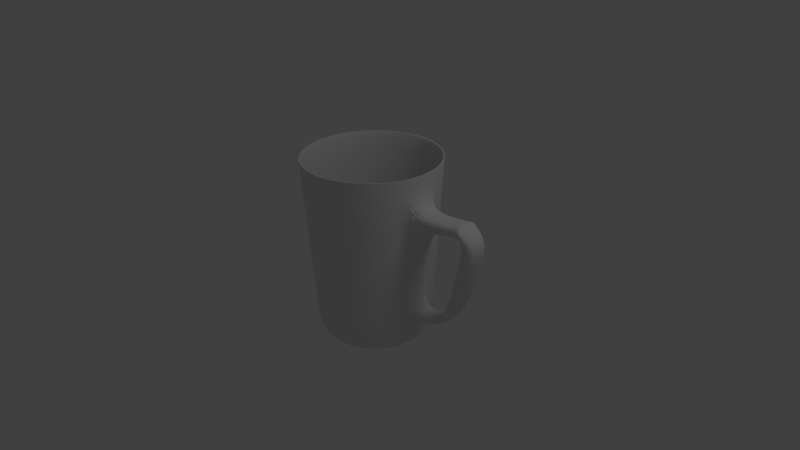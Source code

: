 # Source: caneca.blend  (saved by Blender 2.58.0; exported with 4.5.12 LTS)
import bpy
from mathutils import Matrix  # noqa: F401  (used for matrix-valued properties, if any)

bpy.ops.wm.read_factory_settings(use_empty=True)
scene = bpy.context.scene
scene.name = 'Scene'

# ---- collections
col_collection_1 = bpy.data.collections.new('Collection 1'); scene.collection.children.link(col_collection_1)

# ---- materials (node trees are filled in below, after node groups)
mat_material = bpy.data.materials.new('Material')
mat_material.alpha_threshold = 0.0
mat_material.use_transparent_shadow = False
mat_material.roughness = 0.5
mat_material.line_color = (0.0, 0.0, 0.0, 1.0)

# ---- material node trees

# ---- world
world_world = bpy.data.worlds.new('World'); scene.world = world_world
world_world.color = (0.05088, 0.05088, 0.05088)
world_world.use_sun_shadow = False
world_world.sun_shadow_jitter_overblur = 0.0
world_world.cycles.sampling_method = 'MANUAL'
world_world.cycles.sample_map_resolution = 256

# ---- cameras
cam_camera = bpy.data.cameras.new('Camera')
cam_camera.clip_end = 100.0
cam_camera.lens = 35.0
cam_camera.ortho_scale = 7.314
cam_camera.dof.focus_distance = 0.0
cam_camera.dof.aperture_fstop = 128.0

# ---- lights
light_lamp = bpy.data.lights.new('Lamp', 'POINT')
light_lamp.transmission_factor = 0.0
light_lamp.cutoff_distance = 30.0
light_lamp.energy = 100.0
light_lamp.shadow_buffer_clip_start = 1.001
light_lamp.shadow_soft_size = 1.0
light_lamp.shadow_maximum_resolution = 0.006
light_lamp.use_absolute_resolution = True
light_lamp.cycles.use_multiple_importance_sampling = False

# ---- meshes
me_cube = bpy.data.meshes.new('Cube')
me_cube.from_pydata([(-0.006755, 0.7968, -1.272), (0.1554, 0.7808, -1.272), (0.3113, 0.7335, -1.272), (0.455, 0.6567, -1.272), (0.5809, 0.5534, -1.272), (0.6843, 0.4274, -1.272), (0.7611, 0.2838, -1.272), (0.8084, 0.1279, -1.272), (0.8243, -0.03429, -1.272), (0.8084, -0.1964, -1.272), (0.7611, -0.3523, -1.272), (0.6843, -0.496, -1.272), (0.5809, -0.622, -1.272), (0.455, -0.7253, -1.272), (0.3113, -0.8021, -1.272), (0.1554, -0.8494, -1.272), (-0.006755, -0.8654, -1.272), (-0.1689, -0.8494, -1.272), (-0.3248, -0.8021, -1.272), (-0.4685, -0.7253, -1.272), (-0.5944, -0.622, -1.272), (-0.6978, -0.496, -1.272), (-0.7746, -0.3523, -1.272), (-0.8219, -0.1964, -1.272), (-0.8379, -0.03429, -1.272), (-0.8219, 0.1279, -1.272), (-0.7746, 0.2838, -1.272), (-0.6978, 0.4274, -1.272), (-0.5944, 0.5534, -1.272), (-0.4685, 0.6567, -1.272), (-0.3248, 0.7335, -1.272), (-0.1689, 0.7808, -1.272), (-0.006754, 0.9657, 1.491), (0.1883, 0.9465, 1.491), (0.3759, 0.8896, 1.491), (0.5488, 0.7972, 1.491), (0.7004, 0.6728, 1.491), (0.8247, 0.5213, 1.491), (0.9171, 0.3484, 1.491), (0.974, 0.1608, 1.491), (0.9932, -0.03429, 1.491), (0.974, -0.2294, 1.491), (0.9171, -0.417, 1.491), (0.8247, -0.5899, 1.491), (0.7004, -0.7414, 1.491), (0.5488, -0.8658, 1.491), (0.3759, -0.9582, 1.491), (0.1883, -1.015, 1.491), (-0.006754, -1.034, 1.491), (-0.2018, -1.015, 1.491), (-0.3894, -0.9582, 1.491), (-0.5623, -0.8658, 1.491), (-0.7139, -0.7414, 1.491), (-0.8382, -0.5899, 1.491), (-0.9306, -0.417, 1.491), (-0.9875, -0.2294, 1.491), (-1.007, -0.03429, 1.491), (-0.9875, 0.1608, 1.491), (-0.9306, 0.3484, 1.491), (-0.8382, 0.5213, 1.491), (-0.7139, 0.6728, 1.491), (-0.5623, 0.7972, 1.491), (-0.3894, 0.8896, 1.491), (-0.2019, 0.9465, 1.491), (-0.006755, -0.03429, -1.272), (-0.2019, 0.9465, 1.491), (-0.3894, 0.8896, 1.491), (-0.5623, 0.7972, 1.491), (-0.7139, 0.6728, 1.491), (-0.8382, 0.5213, 1.491), (-0.9306, 0.3484, 1.491), (-0.9875, 0.1608, 1.491), (-1.007, -0.03429, 1.491), (-0.9875, -0.2294, 1.491), (-0.9306, -0.417, 1.491), (-0.8382, -0.5899, 1.491), (-0.7139, -0.7414, 1.491), (-0.5623, -0.8658, 1.491), (-0.3894, -0.9582, 1.491), (-0.2018, -1.015, 1.491), (-0.006754, -1.034, 1.491), (0.1883, -1.015, 1.491), (0.3759, -0.9582, 1.491), (0.5488, -0.8658, 1.491), (0.7004, -0.7414, 1.491), (0.8247, -0.5899, 1.491), (0.9171, -0.417, 1.491), (0.974, -0.2294, 1.491), (0.9932, -0.03429, 1.491), (0.974, 0.1608, 1.491), (0.9171, 0.3484, 1.491), (0.8247, 0.5213, 1.491), (0.7004, 0.6728, 1.491), (0.5488, 0.7972, 1.491), (0.3759, 0.8896, 1.491), (0.1883, 0.9465, 1.491), (-0.006754, 0.9657, 1.491), (-0.006754, 0.9657, 1.491), (0.1883, 0.9465, 1.491), (0.3759, 0.8896, 1.491), (0.5488, 0.7972, 1.491), (0.7004, 0.6728, 1.491), (0.8247, 0.5213, 1.491), (0.9171, 0.3484, 1.491), (0.974, 0.1608, 1.491), (0.9932, -0.03429, 1.491), (0.974, -0.2294, 1.491), (0.9171, -0.417, 1.491), (0.8247, -0.5899, 1.491), (0.7004, -0.7414, 1.491), (0.5488, -0.8658, 1.491), (0.3759, -0.9582, 1.491), (0.1883, -1.015, 1.491), (-0.006754, -1.034, 1.491), (-0.2018, -1.015, 1.491), (-0.3894, -0.9582, 1.491), (-0.5623, -0.8658, 1.491), (-0.7139, -0.7414, 1.491), (-0.8382, -0.5899, 1.491), (-0.9306, -0.417, 1.491), (-0.9875, -0.2294, 1.491), (-1.007, -0.03429, 1.491), (-0.9875, 0.1608, 1.491), (-0.9306, 0.3484, 1.491), (-0.8382, 0.5213, 1.491), (-0.7139, 0.6728, 1.491), (-0.5623, 0.7972, 1.491), (-0.3894, 0.8896, 1.491), (-0.2019, 0.9465, 1.491), (-0.006755, -0.03429, -1.096), (-0.1541, 0.7066, -1.096), (-0.2959, 0.6636, -1.096), (-0.4265, 0.5938, -1.096), (-0.5409, 0.4999, -1.096), (-0.6349, 0.3854, -1.096), (-0.7047, 0.2548, -1.096), (-0.7477, 0.1131, -1.096), (-0.7622, -0.03429, -1.096), (-0.7477, -0.1817, -1.096), (-0.7047, -0.3234, -1.096), (-0.6349, -0.454, -1.096), (-0.5409, -0.5685, -1.096), (-0.4265, -0.6624, -1.096), (-0.2958, -0.7322, -1.096), (-0.1541, -0.7752, -1.096), (-0.006755, -0.7897, -1.096), (0.1406, -0.7752, -1.096), (0.2823, -0.7322, -1.096), (0.4129, -0.6624, -1.096), (0.5274, -0.5685, -1.096), (0.6214, -0.454, -1.096), (0.6912, -0.3234, -1.096), (0.7342, -0.1817, -1.096), (0.7487, -0.03429, -1.096), (0.7342, 0.1131, -1.096), (0.6912, 0.2548, -1.096), (0.6214, 0.3854, -1.096), (0.5274, 0.4999, -1.096), (0.4129, 0.5938, -1.096), (0.2823, 0.6636, -1.096), (0.1406, 0.7066, -1.096), (-0.006754, 0.7212, -1.096), (-0.1884, 0.8787, 1.493), (-0.006754, 0.8966, 1.493), (-0.363, 0.8257, 1.493), (-0.5239, 0.7397, 1.493), (-0.665, 0.6239, 1.493), (-0.7808, 0.4829, 1.493), (-0.8668, 0.3219, 1.493), (-0.9198, 0.1473, 1.493), (-0.9376, -0.03429, 1.493), (-0.9197, -0.2159, 1.493), (-0.8668, -0.3905, 1.493), (-0.7808, -0.5515, 1.493), (-0.665, -0.6925, 1.493), (-0.5239, -0.8083, 1.493), (-0.363, -0.8943, 1.493), (-0.1884, -0.9473, 1.493), (-0.006754, -0.9652, 1.493), (0.1749, -0.9473, 1.493), (0.3495, -0.8943, 1.493), (0.5104, -0.8083, 1.493), (0.6515, -0.6925, 1.493), (0.7672, -0.5515, 1.493), (0.8533, -0.3905, 1.493), (0.9062, -0.2159, 1.493), (0.9241, -0.03429, 1.493), (0.9062, 0.1473, 1.493), (0.8533, 0.3219, 1.493), (0.7672, 0.4829, 1.493), (0.6515, 0.6239, 1.493), (0.5104, 0.7397, 1.493), (0.3495, 0.8257, 1.493), (0.1749, 0.8787, 1.493), (0.1815, 0.9121, 0.9169), (-0.006754, 0.9306, 0.9169), (0.3625, 0.8572, 0.9169), (0.5293, 0.768, 0.9169), (0.6755, 0.648, 0.9169), (0.7955, 0.5018, 0.9169), (0.8847, 0.335, 0.9169), (0.9396, 0.154, 0.9169), (0.9581, -0.03429, 0.9169), (0.9396, -0.2225, 0.9169), (0.8847, -0.4035, 0.9169), (0.7955, -0.5703, 0.9169), (0.6755, -0.7166, 0.9169), (0.5293, -0.8366, 0.9169), (0.3625, -0.9257, 0.9169), (0.1815, -0.9806, 0.9169), (-0.006755, -0.9992, 0.9169), (-0.195, -0.9806, 0.9169), (-0.376, -0.9257, 0.9169), (-0.5428, -0.8366, 0.9169), (-0.689, -0.7166, 0.9169), (-0.809, -0.5704, 0.9169), (-0.8982, -0.4035, 0.9169), (-0.9531, -0.2225, 0.9169), (-0.9716, -0.03429, 0.9169), (-0.9531, 0.1539, 0.9169), (-0.8982, 0.335, 0.9169), (-0.809, 0.5018, 0.9169), (-0.689, 0.648, 0.9169), (-0.5428, 0.768, 0.9169), (-0.376, 0.8571, 0.9169), (-0.195, 0.9121, 0.9169), (0.1785, 0.8971, 0.6666), (-0.006754, 0.9153, 0.6666), (0.3566, 0.843, 0.6666), (0.5208, 0.7553, 0.6666), (0.6647, 0.6372, 0.6666), (0.7828, 0.4933, 0.6666), (0.8705, 0.3291, 0.6666), (0.9246, 0.151, 0.8024), (0.9428, -0.03429, 0.8024), (0.9246, -0.2195, 0.8024), (0.8705, -0.3977, 0.6666), (0.7828, -0.5618, 0.6666), (0.6647, -0.7057, 0.6666), (0.5208, -0.8238, 0.6666), (0.3566, -0.9116, 0.6666), (0.1785, -0.9656, 0.6666), (-0.006755, -0.9839, 0.6666), (-0.192, -0.9656, 0.6666), (-0.3701, -0.9116, 0.6666), (-0.5343, -0.8238, 0.6666), (-0.6782, -0.7057, 0.6666), (-0.7963, -0.5618, 0.6666), (-0.8841, -0.3977, 0.6666), (-0.9381, -0.2195, 0.6666), (-0.9563, -0.03429, 0.6666), (-0.9381, 0.151, 0.6666), (-0.8841, 0.3291, 0.6666), (-0.7963, 0.4933, 0.6666), (-0.6782, 0.6372, 0.6666), (-0.5343, 0.7553, 0.6666), (-0.3701, 0.843, 0.6666), (-0.192, 0.8971, 0.6666), (0.1641, 0.8247, -0.5398), (-0.006755, 0.8416, -0.5398), (0.3284, 0.7749, -0.5398), (0.4798, 0.694, -0.5398), (0.6126, 0.585, -0.5398), (0.7215, 0.4523, -0.5398), (0.8024, 0.3009, -0.5398), (0.8523, 0.1366, -0.6302), (0.8691, -0.03429, -0.6302), (0.8523, -0.2052, -0.6302), (0.8024, -0.3695, -0.5398), (0.7215, -0.5209, -0.5398), (0.6126, -0.6536, -0.5398), (0.4798, -0.7625, -0.5398), (0.3284, -0.8435, -0.5398), (0.1641, -0.8933, -0.5398), (-0.006755, -0.9101, -0.5398), (-0.1776, -0.8933, -0.5398), (-0.3419, -0.8435, -0.5398), (-0.4933, -0.7625, -0.5398), (-0.6261, -0.6536, -0.5398), (-0.735, -0.5209, -0.5398), (-0.8159, -0.3695, -0.5398), (-0.8658, -0.2052, -0.5398), (-0.8826, -0.03429, -0.5398), (-0.8658, 0.1366, -0.5398), (-0.8159, 0.3009, -0.5398), (-0.735, 0.4523, -0.5398), (-0.6261, 0.585, -0.5398), (-0.4933, 0.694, -0.5398), (-0.3419, 0.7749, -0.5398), (-0.1776, 0.8247, -0.5398), (0.1616, 0.8121, -0.751), (-0.006755, 0.8286, -0.751), (0.3235, 0.763, -0.751), (0.4727, 0.6832, -0.751), (0.6034, 0.5759, -0.751), (0.7107, 0.4451, -0.751), (0.7905, 0.2959, -0.751), (0.8396, 0.1341, -0.751), (0.8562, -0.03429, -0.751), (0.8396, -0.2026, -0.751), (0.7905, -0.3645, -0.751), (0.7107, -0.5137, -0.751), (0.6034, -0.6445, -0.751), (0.4727, -0.7518, -0.751), (0.3235, -0.8315, -0.751), (0.1616, -0.8806, -0.751), (-0.006755, -0.8972, -0.751), (-0.1751, -0.8806, -0.751), (-0.337, -0.8315, -0.751), (-0.4862, -0.7518, -0.751), (-0.6169, -0.6445, -0.751), (-0.7243, -0.5137, -0.751), (-0.804, -0.3645, -0.751), (-0.8531, -0.2026, -0.751), (-0.8697, -0.03429, -0.751), (-0.8531, 0.1341, -0.751), (-0.804, 0.2959, -0.751), (-0.7243, 0.4451, -0.751), (-0.6169, 0.5759, -0.751), (-0.4862, 0.6832, -0.751), (-0.337, 0.763, -0.751), (-0.1751, 0.8121, -0.751), (1.828, -0.03398, 0.8853), (1.796, -0.2151, 0.8806), (1.796, 0.141, 0.8806), (1.711, -0.2138, 1.051), (1.711, 0.1453, 1.051), (1.729, -0.03429, 1.051), (1.317, -0.2026, -0.5664), (1.334, -0.03429, -0.5664), (1.317, 0.1341, -0.5664), (1.501, -0.2052, -0.3422), (1.501, 0.1366, -0.3422), (1.518, -0.03429, -0.3422), (1.608, 0.1366, -0.3721), (1.624, -0.03429, -0.3721), (1.608, -0.2052, -0.3721), (1.469, 0.1341, -0.4896), (1.469, -0.2026, -0.4896), (1.485, -0.03429, -0.4896), (1.921, -0.03429, 0.9223), (1.904, -0.2052, 0.9223), (1.89, 0.1335, 0.9176), (1.996, -0.03429, 0.7473), (1.979, -0.2052, 0.7473), (1.979, 0.1366, 0.7473), (1.146, -0.03429, -0.6565), (1.13, -0.2026, -0.6565), (1.13, 0.1341, -0.6565), (1.247, -0.2052, -0.4729), (1.247, 0.1366, -0.4729), (1.263, -0.03429, -0.4729), (1.938, -0.03134, 0.4803), (1.921, -0.2022, 0.4803), (1.921, 0.1395, 0.4803), (1.756, -0.2098, 0.5891), (1.756, 0.1429, 0.5891), (1.817, -0.02974, 0.06761), (1.801, -0.2006, 0.06761), (1.801, 0.1411, 0.06761), (1.664, -0.2046, 0.1384), (1.664, 0.1429, 0.1384)], [], [(64, 0, 1), (64, 1, 2), (64, 2, 3), (64, 3, 4), (64, 4, 5), (64, 5, 6), (64, 6, 7), (64, 7, 8), (64, 8, 9), (64, 9, 10), (64, 10, 11), (64, 11, 12), (64, 12, 13), (64, 13, 14), (64, 14, 15), (64, 15, 16), (64, 16, 17), (64, 17, 18), (64, 18, 19), (64, 19, 20), (64, 20, 21), (64, 21, 22), (64, 22, 23), (64, 23, 24), (64, 24, 25), (64, 25, 26), (64, 26, 27), (64, 27, 28), (64, 28, 29), (64, 29, 30), (64, 30, 31), (31, 0, 64), (32, 63, 65, 96), (63, 62, 66, 65), (62, 61, 67, 66), (61, 60, 68, 67), (60, 59, 69, 68), (59, 58, 70, 69), (58, 57, 71, 70), (57, 56, 72, 71), (56, 55, 73, 72), (55, 54, 74, 73), (54, 53, 75, 74), (53, 52, 76, 75), (52, 51, 77, 76), (51, 50, 78, 77), (50, 49, 79, 78), (49, 48, 80, 79), (48, 47, 81, 80), (47, 46, 82, 81), (46, 45, 83, 82), (45, 44, 84, 83), (44, 43, 85, 84), (43, 42, 86, 85), (42, 41, 87, 86), (41, 40, 88, 87), (40, 39, 89, 88), (39, 38, 90, 89), (38, 37, 91, 90), (37, 36, 92, 91), (36, 35, 93, 92), (35, 34, 94, 93), (34, 33, 95, 94), (33, 32, 96, 95), (95, 96, 97, 98), (94, 95, 98, 99), (93, 94, 99, 100), (92, 93, 100, 101), (91, 92, 101, 102), (90, 91, 102, 103), (89, 90, 103, 104), (88, 89, 104, 105), (87, 88, 105, 106), (86, 87, 106, 107), (85, 86, 107, 108), (84, 85, 108, 109), (83, 84, 109, 110), (82, 83, 110, 111), (81, 82, 111, 112), (80, 81, 112, 113), (79, 80, 113, 114), (78, 79, 114, 115), (77, 78, 115, 116), (76, 77, 116, 117), (75, 76, 117, 118), (74, 75, 118, 119), (73, 74, 119, 120), (72, 73, 120, 121), (71, 72, 121, 122), (70, 71, 122, 123), (69, 70, 123, 124), (68, 69, 124, 125), (67, 68, 125, 126), (66, 67, 126, 127), (65, 66, 127, 128), (96, 65, 128, 97), (129, 160, 161), (129, 159, 160), (129, 158, 159), (129, 157, 158), (129, 156, 157), (129, 155, 156), (129, 154, 155), (129, 153, 154), (129, 152, 153), (129, 151, 152), (129, 150, 151), (129, 149, 150), (129, 148, 149), (129, 147, 148), (129, 146, 147), (129, 145, 146), (129, 144, 145), (129, 143, 144), (129, 142, 143), (129, 141, 142), (129, 140, 141), (129, 139, 140), (129, 138, 139), (129, 137, 138), (129, 136, 137), (129, 135, 136), (129, 134, 135), (129, 133, 134), (129, 132, 133), (129, 131, 132), (129, 130, 131), (129, 161, 130), (128, 162, 163, 97), (162, 130, 161, 163), (127, 164, 162, 128), (164, 131, 130, 162), (126, 165, 164, 127), (165, 132, 131, 164), (125, 166, 165, 126), (166, 133, 132, 165), (124, 167, 166, 125), (167, 134, 133, 166), (123, 168, 167, 124), (168, 135, 134, 167), (122, 169, 168, 123), (169, 136, 135, 168), (121, 170, 169, 122), (170, 137, 136, 169), (120, 171, 170, 121), (171, 138, 137, 170), (119, 172, 171, 120), (172, 139, 138, 171), (118, 173, 172, 119), (173, 140, 139, 172), (117, 174, 173, 118), (174, 141, 140, 173), (116, 175, 174, 117), (175, 142, 141, 174), (115, 176, 175, 116), (176, 143, 142, 175), (114, 177, 176, 115), (177, 144, 143, 176), (113, 178, 177, 114), (178, 145, 144, 177), (112, 179, 178, 113), (179, 146, 145, 178), (111, 180, 179, 112), (180, 147, 146, 179), (110, 181, 180, 111), (181, 148, 147, 180), (109, 182, 181, 110), (182, 149, 148, 181), (108, 183, 182, 109), (183, 150, 149, 182), (107, 184, 183, 108), (184, 151, 150, 183), (106, 185, 184, 107), (185, 152, 151, 184), (105, 186, 185, 106), (186, 153, 152, 185), (104, 187, 186, 105), (187, 154, 153, 186), (103, 188, 187, 104), (188, 155, 154, 187), (102, 189, 188, 103), (189, 156, 155, 188), (101, 190, 189, 102), (190, 157, 156, 189), (100, 191, 190, 101), (191, 158, 157, 190), (99, 192, 191, 100), (192, 159, 158, 191), (98, 193, 192, 99), (193, 160, 159, 192), (97, 163, 193, 98), (163, 161, 160, 193), (195, 32, 33, 194), (194, 33, 34, 196), (196, 34, 35, 197), (197, 35, 36, 198), (198, 36, 37, 199), (199, 37, 38, 200), (200, 38, 39, 201), (201, 39, 40, 202), (202, 40, 41, 203), (203, 41, 42, 204), (204, 42, 43, 205), (205, 43, 44, 206), (206, 44, 45, 207), (207, 45, 46, 208), (208, 46, 47, 209), (209, 47, 48, 210), (210, 48, 49, 211), (211, 49, 50, 212), (212, 50, 51, 213), (213, 51, 52, 214), (214, 52, 53, 215), (215, 53, 54, 216), (216, 54, 55, 217), (217, 55, 56, 218), (218, 56, 57, 219), (219, 57, 58, 220), (220, 58, 59, 221), (221, 59, 60, 222), (222, 60, 61, 223), (223, 61, 62, 224), (224, 62, 63, 225), (32, 195, 225, 63), (227, 195, 194, 226), (226, 194, 196, 228), (228, 196, 197, 229), (229, 197, 198, 230), (230, 198, 199, 231), (231, 199, 200, 232), (232, 200, 201, 233), (235, 203, 204, 236), (236, 204, 205, 237), (237, 205, 206, 238), (238, 206, 207, 239), (239, 207, 208, 240), (240, 208, 209, 241), (241, 209, 210, 242), (242, 210, 211, 243), (243, 211, 212, 244), (244, 212, 213, 245), (245, 213, 214, 246), (246, 214, 215, 247), (247, 215, 216, 248), (248, 216, 217, 249), (249, 217, 218, 250), (250, 218, 219, 251), (251, 219, 220, 252), (252, 220, 221, 253), (253, 221, 222, 254), (254, 222, 223, 255), (255, 223, 224, 256), (256, 224, 225, 257), (195, 227, 257, 225), (259, 227, 226, 258), (258, 226, 228, 260), (260, 228, 229, 261), (261, 229, 230, 262), (262, 230, 231, 263), (263, 231, 232, 264), (264, 232, 233, 265), (265, 233, 234, 266), (266, 234, 235, 267), (267, 235, 236, 268), (268, 236, 237, 269), (269, 237, 238, 270), (270, 238, 239, 271), (271, 239, 240, 272), (272, 240, 241, 273), (273, 241, 242, 274), (274, 242, 243, 275), (275, 243, 244, 276), (276, 244, 245, 277), (277, 245, 246, 278), (278, 246, 247, 279), (279, 247, 248, 280), (280, 248, 249, 281), (281, 249, 250, 282), (282, 250, 251, 283), (283, 251, 252, 284), (284, 252, 253, 285), (285, 253, 254, 286), (286, 254, 255, 287), (287, 255, 256, 288), (288, 256, 257, 289), (227, 259, 289, 257), (0, 291, 290, 1), (291, 259, 258, 290), (1, 290, 292, 2), (290, 258, 260, 292), (2, 292, 293, 3), (292, 260, 261, 293), (3, 293, 294, 4), (293, 261, 262, 294), (4, 294, 295, 5), (294, 262, 263, 295), (5, 295, 296, 6), (295, 263, 264, 296), (6, 296, 297, 7), (296, 264, 265, 297), (7, 297, 298, 8), (8, 298, 299, 9), (9, 299, 300, 10), (299, 267, 268, 300), (10, 300, 301, 11), (300, 268, 269, 301), (11, 301, 302, 12), (301, 269, 270, 302), (12, 302, 303, 13), (302, 270, 271, 303), (13, 303, 304, 14), (303, 271, 272, 304), (14, 304, 305, 15), (304, 272, 273, 305), (15, 305, 306, 16), (305, 273, 274, 306), (16, 306, 307, 17), (306, 274, 275, 307), (17, 307, 308, 18), (307, 275, 276, 308), (18, 308, 309, 19), (308, 276, 277, 309), (19, 309, 310, 20), (309, 277, 278, 310), (20, 310, 311, 21), (310, 278, 279, 311), (21, 311, 312, 22), (311, 279, 280, 312), (22, 312, 313, 23), (312, 280, 281, 313), (23, 313, 314, 24), (313, 281, 282, 314), (24, 314, 315, 25), (314, 282, 283, 315), (25, 315, 316, 26), (315, 283, 284, 316), (26, 316, 317, 27), (316, 284, 285, 317), (27, 317, 318, 28), (317, 285, 286, 318), (28, 318, 319, 29), (318, 286, 287, 319), (29, 319, 320, 30), (319, 287, 288, 320), (30, 320, 321, 31), (320, 288, 289, 321), (259, 291, 321, 289), (291, 0, 31, 321), (235, 234, 322, 323), (234, 233, 324, 322), (203, 235, 323, 325), (233, 201, 326, 324), (202, 203, 325, 327), (201, 202, 327, 326), (322, 327, 325, 323), (324, 326, 327, 322), (330, 332, 334, 337), (331, 328, 338, 336), (329, 330, 337, 339), (328, 329, 339, 338), (337, 334, 335, 339), (339, 335, 336, 338), (327, 325, 341, 340), (326, 327, 340, 342), (343, 340, 341, 344), (344, 341, 325, 323), (324, 326, 342, 345), (345, 342, 340, 343), (298, 346, 347, 299), (346, 329, 328, 347), (297, 348, 346, 298), (348, 330, 329, 346), (299, 347, 349, 267), (347, 328, 331, 349), (265, 350, 348, 297), (350, 332, 330, 348), (267, 349, 351, 266), (349, 331, 333, 351), (266, 351, 350, 265), (351, 333, 332, 350), (352, 343, 344, 353), (353, 344, 323, 355), (356, 324, 345, 354), (354, 345, 343, 352), (356, 333, 322), (324, 356, 322), (355, 322, 333), (355, 323, 322), (335, 357, 358, 336), (357, 352, 353, 358), (336, 358, 360, 331), (358, 353, 355, 360), (332, 361, 359, 334), (361, 356, 354, 359), (334, 359, 357, 335), (359, 354, 352, 357), (356, 361, 333), (361, 332, 333), (331, 360, 333), (360, 355, 333)])
me_cube.materials.append(mat_material)
me_cube.use_remesh_preserve_volume = False
me_cube.use_remesh_preserve_attributes = False
me_cube.use_mirror_vertex_groups = False
me_cube.update()

# ---- objects
ob_cube = bpy.data.objects.new('Cube', me_cube)
ob_lamp = bpy.data.objects.new('Lamp', light_lamp)
ob_camera = bpy.data.objects.new('Camera', cam_camera)

# ---- transforms, parenting, visibility, modifiers, constraints
ob_cube.location = (0.0, 0.0, 0.0)
ob_cube.lock_rotations_4d = False
ob_cube.empty_display_type = 'ARROWS'
ob_cube.lineart.crease_threshold = 0.0
_m = ob_cube.modifiers.new('Subsurf', 'SUBSURF')
_m.uv_smooth = 'PRESERVE_CORNERS'
_m.quality = 2
_m.levels = 3
_m.show_only_control_edges = False
ob_lamp.location = (4.076, 1.005, 5.904)
ob_lamp.rotation_euler = (0.6503, 0.05522, 1.866)
ob_lamp.lock_rotations_4d = False
ob_lamp.empty_display_type = 'ARROWS'
ob_lamp.color = (0.0, 0.0, 0.0, 0.0)
ob_lamp.lineart.crease_threshold = 0.0
ob_camera.location = (7.481, -6.508, 5.344)
ob_camera.rotation_euler = (1.109, 0.01082, 0.8149)
ob_camera.lock_rotations_4d = False
ob_camera.empty_display_type = 'ARROWS'
ob_camera.color = (0.0, 0.0, 0.0, 0.0)
ob_camera.display_type = 'WIRE'
ob_camera.lineart.crease_threshold = 0.0

# ---- collection membership
col_collection_1.objects.link(ob_cube)
col_collection_1.objects.link(ob_lamp)
col_collection_1.objects.link(ob_camera)

# ---- scene / render settings (as saved in the file)
scene.camera = ob_camera
scene.frame_start = 1; scene.frame_end = 250; scene.frame_set(-49)
scene.render.engine = 'BLENDER_EEVEE_NEXT'
scene.render.image_settings.color_mode = 'RGB'
scene.render.image_settings.compression = 90
scene.render.resolution_percentage = 50
scene.render.dither_intensity = 0.0
scene.render.bake_margin = 2
scene.render.bake_bias = 0.0
scene.cycles.use_denoising = False
scene.cycles.samples = 10
scene.cycles.sampling_pattern = 'TABULATED_SOBOL'
scene.cycles.light_sampling_threshold = 0.0
scene.cycles.use_adaptive_sampling = False
scene.cycles.use_light_tree = False
scene.cycles.blur_glossy = 0.0
scene.cycles.volume_bounces = 1
scene.cycles.pixel_filter_type = 'GAUSSIAN'
scene.cycles.sample_clamp_indirect = 0.0
scene.view_settings.view_transform = 'Standard'
bpy.context.view_layer.update()
